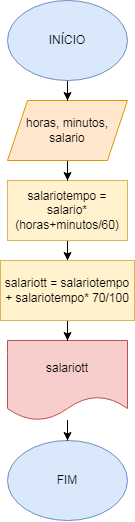

The diagram above was exported from draw.io. Its source (the exported page's mxGraphModel, read from the mxfile embedded in the PNG):
<mxGraphModel dx="733" dy="403" grid="1" gridSize="10" guides="1" tooltips="1" connect="1" arrows="1" fold="1" page="1" pageScale="1" pageWidth="827" pageHeight="1169" math="0" shadow="0">
  <root>
    <mxCell id="0" />
    <mxCell id="1" parent="0" />
    <mxCell id="zsk5ZqW77HSC3r03GhWh-9" style="edgeStyle=orthogonalEdgeStyle;rounded=0;orthogonalLoop=1;jettySize=auto;html=1;" edge="1" parent="1" source="zsk5ZqW77HSC3r03GhWh-1" target="zsk5ZqW77HSC3r03GhWh-6">
      <mxGeometry relative="1" as="geometry" />
    </mxCell>
    <mxCell id="zsk5ZqW77HSC3r03GhWh-1" value="&lt;div&gt;salariotempo = salario*(horas+minutos/60)&lt;/div&gt;" style="rounded=0;whiteSpace=wrap;html=1;fillColor=#fff2cc;strokeColor=#d6b656;" vertex="1" parent="1">
      <mxGeometry x="354" y="200" width="120" height="60" as="geometry" />
    </mxCell>
    <mxCell id="zsk5ZqW77HSC3r03GhWh-8" style="edgeStyle=orthogonalEdgeStyle;rounded=0;orthogonalLoop=1;jettySize=auto;html=1;" edge="1" parent="1" source="zsk5ZqW77HSC3r03GhWh-2" target="zsk5ZqW77HSC3r03GhWh-1">
      <mxGeometry relative="1" as="geometry" />
    </mxCell>
    <mxCell id="zsk5ZqW77HSC3r03GhWh-2" value="horas, minutos, salario" style="shape=parallelogram;perimeter=parallelogramPerimeter;whiteSpace=wrap;html=1;fixedSize=1;fillColor=#ffe6cc;strokeColor=#d79b00;" vertex="1" parent="1">
      <mxGeometry x="354" y="120" width="120" height="60" as="geometry" />
    </mxCell>
    <mxCell id="zsk5ZqW77HSC3r03GhWh-7" style="edgeStyle=orthogonalEdgeStyle;rounded=0;orthogonalLoop=1;jettySize=auto;html=1;entryX=0.5;entryY=0;entryDx=0;entryDy=0;" edge="1" parent="1" source="zsk5ZqW77HSC3r03GhWh-3" target="zsk5ZqW77HSC3r03GhWh-2">
      <mxGeometry relative="1" as="geometry" />
    </mxCell>
    <mxCell id="zsk5ZqW77HSC3r03GhWh-3" value="INÍCIO" style="ellipse;whiteSpace=wrap;html=1;fillColor=#dae8fc;strokeColor=#6c8ebf;" vertex="1" parent="1">
      <mxGeometry x="354" y="20" width="120" height="80" as="geometry" />
    </mxCell>
    <mxCell id="zsk5ZqW77HSC3r03GhWh-4" value="FIM" style="ellipse;whiteSpace=wrap;html=1;fillColor=#dae8fc;strokeColor=#6c8ebf;" vertex="1" parent="1">
      <mxGeometry x="354" y="460" width="120" height="80" as="geometry" />
    </mxCell>
    <mxCell id="zsk5ZqW77HSC3r03GhWh-11" style="edgeStyle=orthogonalEdgeStyle;rounded=0;orthogonalLoop=1;jettySize=auto;html=1;" edge="1" parent="1" source="zsk5ZqW77HSC3r03GhWh-5" target="zsk5ZqW77HSC3r03GhWh-4">
      <mxGeometry relative="1" as="geometry" />
    </mxCell>
    <mxCell id="zsk5ZqW77HSC3r03GhWh-5" value="salariott" style="shape=document;whiteSpace=wrap;html=1;boundedLbl=1;fillColor=#f8cecc;strokeColor=#b85450;" vertex="1" parent="1">
      <mxGeometry x="354" y="360" width="120" height="80" as="geometry" />
    </mxCell>
    <mxCell id="zsk5ZqW77HSC3r03GhWh-10" style="edgeStyle=orthogonalEdgeStyle;rounded=0;orthogonalLoop=1;jettySize=auto;html=1;entryX=0.5;entryY=0;entryDx=0;entryDy=0;" edge="1" parent="1" source="zsk5ZqW77HSC3r03GhWh-6" target="zsk5ZqW77HSC3r03GhWh-5">
      <mxGeometry relative="1" as="geometry" />
    </mxCell>
    <mxCell id="zsk5ZqW77HSC3r03GhWh-6" value="salariott =&amp;nbsp;salariotempo + salariotempo* 70/100" style="rounded=0;whiteSpace=wrap;html=1;fillColor=#fff2cc;strokeColor=#d6b656;" vertex="1" parent="1">
      <mxGeometry x="347" y="280" width="134" height="60" as="geometry" />
    </mxCell>
  </root>
</mxGraphModel>